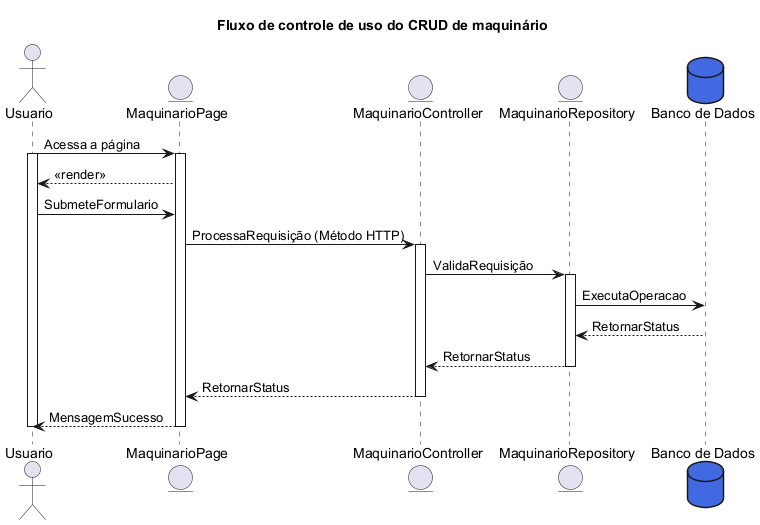

The diagram above was rendered by PlantUML. Its source (embedded in the PNG):
@startuml

title "Fluxo de controle de uso do CRUD de maquinário"


<style>
    database {
        backgroundColor: RoyalBlue;
    }
</style>

actor "Usuario" as usr

entity "MaquinarioPage" as mqnP
entity "MaquinarioController" as mqnC
entity "MaquinarioRepository" as mqnR

database "Banco de Dados" as db


usr -> mqnP: Acessa a página
activate usr
activate mqnP
usr <--  mqnP: <<render>>

usr -> mqnP: SubmeteFormulario
mqnP -> mqnC: ProcessaRequisição (Método HTTP)
activate mqnC
mqnC -> mqnR: ValidaRequisição
activate mqnR
mqnR -> db: ExecutaOperacao
mqnR <-- db: RetornarStatus
mqnC <-- mqnR: RetornarStatus
deactivate mqnR
mqnP <-- mqnC: RetornarStatus
deactivate mqnC

mqnP --> usr: MensagemSucesso

deactivate usr
deactivate mqnP

@enduml